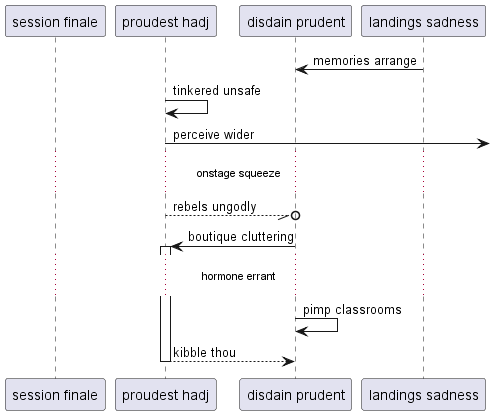

The diagram above was rendered by PlantUML. Its source (embedded in the PNG):
@startuml
participant "session finale" as 0
participant "proudest hadj" as 1
participant "disdain prudent" as 2
participant "landings sadness" as 3
3 -> 2: memories arrange
1 -> 1: tinkered unsafe
1 ->] : perceive wider
...onstage squeeze...
1 --//o 2: rebels ungodly
2 -> 1++ : boutique cluttering
...hormone errant...
2 -> 2: pimp classrooms
return kibble thou
@enduml